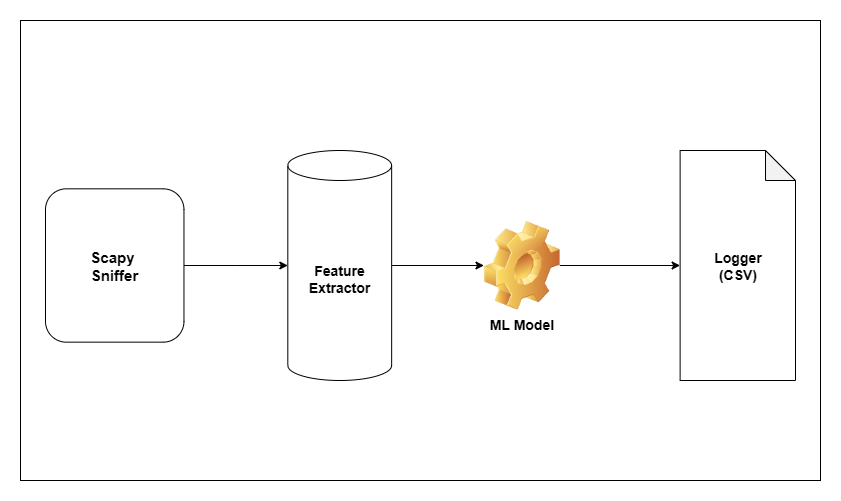

The diagram above was exported from draw.io. Its source (the exported page's mxGraphModel, read from the mxfile embedded in the PNG):
<mxGraphModel dx="1020" dy="556" grid="1" gridSize="10" guides="1" tooltips="1" connect="1" arrows="1" fold="1" page="1" pageScale="1" pageWidth="850" pageHeight="1100" math="0" shadow="0">
  <root>
    <mxCell id="0" />
    <mxCell id="1" parent="0" />
    <mxCell id="6FUjESAT75L7BvPbCmaE-11" value="" style="rounded=0;whiteSpace=wrap;html=1;" vertex="1" parent="1">
      <mxGeometry x="25" y="160" width="800" height="460" as="geometry" />
    </mxCell>
    <mxCell id="6FUjESAT75L7BvPbCmaE-10" value="" style="group" vertex="1" connectable="0" parent="1">
      <mxGeometry x="50" y="290" width="750" height="230" as="geometry" />
    </mxCell>
    <mxCell id="6FUjESAT75L7BvPbCmaE-7" style="edgeStyle=orthogonalEdgeStyle;rounded=0;orthogonalLoop=1;jettySize=auto;html=1;" edge="1" parent="6FUjESAT75L7BvPbCmaE-10" source="6FUjESAT75L7BvPbCmaE-2" target="6FUjESAT75L7BvPbCmaE-3">
      <mxGeometry relative="1" as="geometry" />
    </mxCell>
    <mxCell id="6FUjESAT75L7BvPbCmaE-2" value="&lt;font style=&quot;font-size: 15px;&quot;&gt;&lt;b&gt;Scapy&amp;nbsp;&lt;/b&gt;&lt;/font&gt;&lt;div&gt;&lt;font style=&quot;font-size: 15px;&quot;&gt;&lt;b&gt;Sniffer&lt;/b&gt;&lt;/font&gt;&lt;/div&gt;" style="rounded=1;whiteSpace=wrap;html=1;" vertex="1" parent="6FUjESAT75L7BvPbCmaE-10">
      <mxGeometry y="38.333333333333336" width="138.46153846153845" height="153.33333333333334" as="geometry" />
    </mxCell>
    <mxCell id="6FUjESAT75L7BvPbCmaE-8" style="edgeStyle=orthogonalEdgeStyle;rounded=0;orthogonalLoop=1;jettySize=auto;html=1;exitX=1;exitY=0.5;exitDx=0;exitDy=0;exitPerimeter=0;entryX=0;entryY=0.5;entryDx=0;entryDy=0;" edge="1" parent="6FUjESAT75L7BvPbCmaE-10" source="6FUjESAT75L7BvPbCmaE-3" target="6FUjESAT75L7BvPbCmaE-4">
      <mxGeometry relative="1" as="geometry" />
    </mxCell>
    <mxCell id="6FUjESAT75L7BvPbCmaE-3" value="&lt;font style=&quot;font-size: 14px;&quot;&gt;&lt;b&gt;Feature Extractor&lt;/b&gt;&lt;/font&gt;" style="shape=cylinder3;whiteSpace=wrap;html=1;boundedLbl=1;backgroundOutline=1;size=15;" vertex="1" parent="6FUjESAT75L7BvPbCmaE-10">
      <mxGeometry x="242.3076923076923" width="103.84615384615384" height="230" as="geometry" />
    </mxCell>
    <mxCell id="6FUjESAT75L7BvPbCmaE-4" value="&lt;font style=&quot;font-size: 14px;&quot;&gt;&lt;b&gt;ML Model&lt;/b&gt;&lt;/font&gt;" style="shape=image;html=1;verticalLabelPosition=bottom;verticalAlign=top;imageAspect=1;aspect=fixed;image=img/clipart/Gear_128x128.png" vertex="1" parent="6FUjESAT75L7BvPbCmaE-10">
      <mxGeometry x="438.4615384615384" y="70.52268518518518" width="75.83119658119658" height="88.95299145299145" as="geometry" />
    </mxCell>
    <mxCell id="6FUjESAT75L7BvPbCmaE-5" value="&lt;font style=&quot;font-size: 14px;&quot;&gt;&lt;b&gt;Logger&lt;/b&gt;&lt;/font&gt;&lt;div&gt;&lt;font style=&quot;font-size: 14px;&quot;&gt;&lt;b&gt;(CSV)&lt;/b&gt;&lt;/font&gt;&lt;/div&gt;" style="shape=note;whiteSpace=wrap;html=1;backgroundOutline=1;darkOpacity=0.05;" vertex="1" parent="6FUjESAT75L7BvPbCmaE-10">
      <mxGeometry x="634.6153846153845" width="115.38461538461537" height="230" as="geometry" />
    </mxCell>
    <mxCell id="6FUjESAT75L7BvPbCmaE-9" style="edgeStyle=orthogonalEdgeStyle;rounded=0;orthogonalLoop=1;jettySize=auto;html=1;exitX=1;exitY=0.5;exitDx=0;exitDy=0;entryX=0;entryY=0.5;entryDx=0;entryDy=0;entryPerimeter=0;" edge="1" parent="6FUjESAT75L7BvPbCmaE-10" source="6FUjESAT75L7BvPbCmaE-4" target="6FUjESAT75L7BvPbCmaE-5">
      <mxGeometry relative="1" as="geometry" />
    </mxCell>
  </root>
</mxGraphModel>